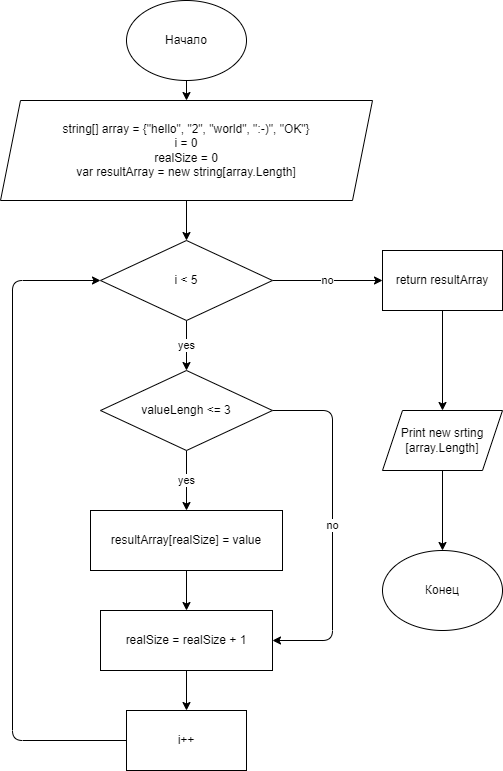

The diagram above was exported from draw.io. Its source (the exported page's mxGraphModel, read from the mxfile embedded in the PNG):
<mxGraphModel dx="820" dy="427" grid="1" gridSize="10" guides="1" tooltips="1" connect="1" arrows="1" fold="1" page="1" pageScale="1" pageWidth="827" pageHeight="1169" math="0" shadow="0">
  <root>
    <mxCell id="0" />
    <mxCell id="1" parent="0" />
    <mxCell id="12" value="" style="edgeStyle=none;html=1;" edge="1" parent="1" source="2" target="3">
      <mxGeometry relative="1" as="geometry" />
    </mxCell>
    <mxCell id="2" value="Начало" style="ellipse;whiteSpace=wrap;html=1;" vertex="1" parent="1">
      <mxGeometry x="354" y="40" width="120" height="80" as="geometry" />
    </mxCell>
    <mxCell id="13" value="" style="edgeStyle=none;html=1;" edge="1" parent="1" source="3" target="4">
      <mxGeometry relative="1" as="geometry" />
    </mxCell>
    <mxCell id="3" value="string[] array = {&quot;hello&quot;, &quot;2&quot;, &quot;world&quot;, &quot;:-)&quot;, &quot;OK&quot;}&lt;br&gt;i = 0&lt;br&gt;realSize = 0&lt;br&gt;var resultArray = new string[array.Length]&lt;br&gt;" style="shape=parallelogram;perimeter=parallelogramPerimeter;whiteSpace=wrap;html=1;fixedSize=1;" vertex="1" parent="1">
      <mxGeometry x="228" y="140" width="372" height="100" as="geometry" />
    </mxCell>
    <mxCell id="14" value="yes" style="edgeStyle=none;html=1;" edge="1" parent="1" source="4" target="5">
      <mxGeometry relative="1" as="geometry" />
    </mxCell>
    <mxCell id="19" value="no" style="edgeStyle=none;html=1;" edge="1" parent="1" source="4" target="9">
      <mxGeometry relative="1" as="geometry" />
    </mxCell>
    <mxCell id="4" value="i &amp;lt; 5" style="rhombus;whiteSpace=wrap;html=1;" vertex="1" parent="1">
      <mxGeometry x="328" y="280" width="172" height="80" as="geometry" />
    </mxCell>
    <mxCell id="15" value="yes" style="edgeStyle=none;html=1;" edge="1" parent="1" source="5" target="6">
      <mxGeometry relative="1" as="geometry" />
    </mxCell>
    <mxCell id="18" value="no" style="edgeStyle=none;html=1;entryX=1;entryY=0.5;entryDx=0;entryDy=0;" edge="1" parent="1" source="5" target="7">
      <mxGeometry relative="1" as="geometry">
        <Array as="points">
          <mxPoint x="560" y="450" />
          <mxPoint x="560" y="680" />
        </Array>
      </mxGeometry>
    </mxCell>
    <mxCell id="5" value="valueLengh &amp;lt;= 3" style="rhombus;whiteSpace=wrap;html=1;" vertex="1" parent="1">
      <mxGeometry x="328" y="410" width="172" height="80" as="geometry" />
    </mxCell>
    <mxCell id="16" value="" style="edgeStyle=none;html=1;" edge="1" parent="1" source="6" target="7">
      <mxGeometry relative="1" as="geometry" />
    </mxCell>
    <mxCell id="6" value="resultArray[realSize] = value" style="rounded=0;whiteSpace=wrap;html=1;" vertex="1" parent="1">
      <mxGeometry x="318" y="550" width="192" height="60" as="geometry" />
    </mxCell>
    <mxCell id="17" value="" style="edgeStyle=none;html=1;" edge="1" parent="1" source="7" target="8">
      <mxGeometry relative="1" as="geometry" />
    </mxCell>
    <mxCell id="7" value="realSize = realSize + 1" style="rounded=0;whiteSpace=wrap;html=1;" vertex="1" parent="1">
      <mxGeometry x="328" y="650" width="172" height="60" as="geometry" />
    </mxCell>
    <mxCell id="22" style="edgeStyle=none;html=1;entryX=0;entryY=0.5;entryDx=0;entryDy=0;" edge="1" parent="1" source="8" target="4">
      <mxGeometry relative="1" as="geometry">
        <Array as="points">
          <mxPoint x="240" y="780" />
          <mxPoint x="240" y="320" />
        </Array>
      </mxGeometry>
    </mxCell>
    <mxCell id="8" value="i++" style="rounded=0;whiteSpace=wrap;html=1;" vertex="1" parent="1">
      <mxGeometry x="354" y="750" width="120" height="60" as="geometry" />
    </mxCell>
    <mxCell id="20" value="" style="edgeStyle=none;html=1;" edge="1" parent="1" source="9" target="10">
      <mxGeometry relative="1" as="geometry" />
    </mxCell>
    <mxCell id="9" value="return resultArray" style="rounded=0;whiteSpace=wrap;html=1;" vertex="1" parent="1">
      <mxGeometry x="610" y="290" width="120" height="60" as="geometry" />
    </mxCell>
    <mxCell id="21" value="" style="edgeStyle=none;html=1;" edge="1" parent="1" source="10" target="11">
      <mxGeometry relative="1" as="geometry" />
    </mxCell>
    <mxCell id="10" value="Print new srting [array.Length]" style="shape=parallelogram;perimeter=parallelogramPerimeter;whiteSpace=wrap;html=1;fixedSize=1;" vertex="1" parent="1">
      <mxGeometry x="610" y="450" width="120" height="60" as="geometry" />
    </mxCell>
    <mxCell id="11" value="Конец" style="ellipse;whiteSpace=wrap;html=1;" vertex="1" parent="1">
      <mxGeometry x="610" y="590" width="120" height="80" as="geometry" />
    </mxCell>
  </root>
</mxGraphModel>